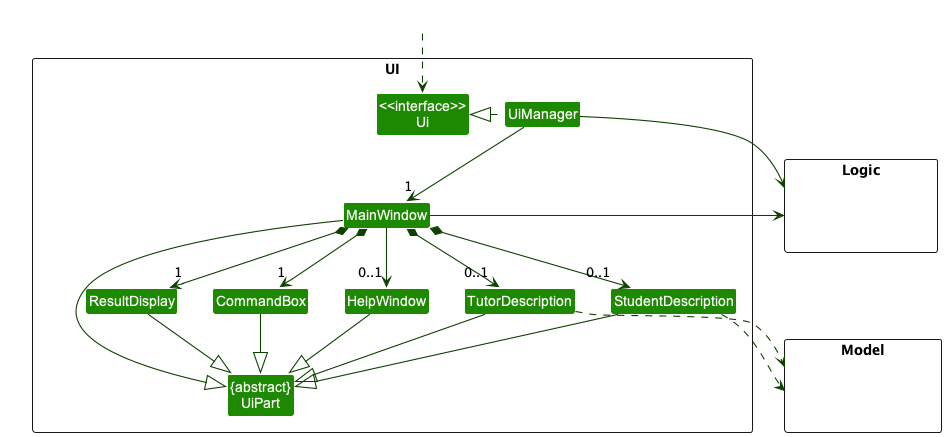

The diagram above was rendered by PlantUML. Its source (embedded in the PNG):
@startuml
!include style.puml
skinparam arrowThickness 1.1
skinparam arrowColor UI_COLOR_T4
skinparam classBackgroundColor UI_COLOR

package UI <<Rectangle>>{
Class "<<interface>>\nUi" as Ui
Class "{abstract}\nUiPart" as UiPart
Class UiManager
Class MainWindow
Class HelpWindow
Class ResultDisplay
Class StudentDescription
Class TutorDescription
Class CommandBox
}

package Model <<Rectangle>> {
Class HiddenModel #FFFFFF
}

package Logic <<Rectangle>> {
Class HiddenLogic #FFFFFF
}

Class HiddenOutside #FFFFFF
HiddenOutside ..> Ui

UiManager .left.|> Ui
UiManager -down-> "1" MainWindow
MainWindow *-down->  "1" CommandBox
MainWindow *-down-> "1" ResultDisplay
MainWindow *-down-> "0..1" StudentDescription
MainWindow *-down-> "0..1" TutorDescription
MainWindow --> "0..1" HelpWindow

MainWindow -left-|> UiPart

ResultDisplay --|> UiPart
CommandBox --|> UiPart
StudentDescription --|> UiPart
TutorDescription --|> UiPart
HelpWindow --|> UiPart

StudentDescription ..> Model
TutorDescription ..> Model
UiManager -right-> Logic
MainWindow -left-> Logic

HelpWindow -[hidden]left- CommandBox
CommandBox -[hidden]left- ResultDisplay

MainWindow -[hidden]-|> UiPart
StudentDescription -[hidden]-|> Model
@enduml